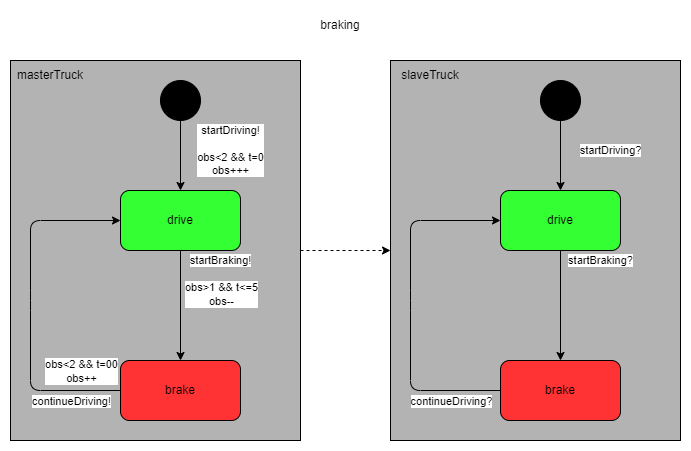

The diagram above was exported from draw.io. Its source (the exported page's mxGraphModel, read from the mxfile embedded in the PNG):
<mxGraphModel dx="880" dy="1693" grid="1" gridSize="10" guides="1" tooltips="1" connect="1" arrows="1" fold="1" page="1" pageScale="1" pageWidth="827" pageHeight="1169" math="0" shadow="0">
  <root>
    <mxCell id="0" />
    <mxCell id="1" parent="0" />
    <mxCell id="-EhHgVlDRUw4CJIerJjM-25" value="" style="rounded=0;whiteSpace=wrap;html=1;glass=0;fillColor=#B3B3B3;" vertex="1" parent="1">
      <mxGeometry x="470" y="-50" width="290" height="380" as="geometry" />
    </mxCell>
    <mxCell id="-EhHgVlDRUw4CJIerJjM-29" style="edgeStyle=orthogonalEdgeStyle;rounded=0;orthogonalLoop=1;jettySize=auto;html=1;entryX=0;entryY=0.5;entryDx=0;entryDy=0;endArrow=classic;endFill=1;dashed=1;" edge="1" parent="1" source="-EhHgVlDRUw4CJIerJjM-24" target="-EhHgVlDRUw4CJIerJjM-25">
      <mxGeometry relative="1" as="geometry" />
    </mxCell>
    <mxCell id="-EhHgVlDRUw4CJIerJjM-24" value="" style="rounded=0;whiteSpace=wrap;html=1;glass=0;fillColor=#B3B3B3;" vertex="1" parent="1">
      <mxGeometry x="90" y="-50" width="290" height="380" as="geometry" />
    </mxCell>
    <mxCell id="-EhHgVlDRUw4CJIerJjM-1" value="drive" style="rounded=1;whiteSpace=wrap;html=1;glass=0;fillColor=#33FF33;" vertex="1" parent="1">
      <mxGeometry x="200" y="80" width="120" height="60" as="geometry" />
    </mxCell>
    <mxCell id="-EhHgVlDRUw4CJIerJjM-2" value="brake" style="rounded=1;whiteSpace=wrap;html=1;fillColor=#FF3333;gradientColor=none;" vertex="1" parent="1">
      <mxGeometry x="200" y="250" width="120" height="60" as="geometry" />
    </mxCell>
    <mxCell id="-EhHgVlDRUw4CJIerJjM-4" value="startBraking!" style="endArrow=classic;html=1;rounded=0;exitX=0.5;exitY=1;exitDx=0;exitDy=0;entryX=0.5;entryY=0;entryDx=0;entryDy=0;" edge="1" parent="1" source="-EhHgVlDRUw4CJIerJjM-1" target="-EhHgVlDRUw4CJIerJjM-2">
      <mxGeometry x="-0.8182" y="40" width="50" height="50" relative="1" as="geometry">
        <mxPoint x="400" y="300" as="sourcePoint" />
        <mxPoint x="450" y="250" as="targetPoint" />
        <mxPoint as="offset" />
      </mxGeometry>
    </mxCell>
    <mxCell id="-EhHgVlDRUw4CJIerJjM-11" value="obs&amp;gt;1 &amp;amp;&amp;amp; t&amp;lt;=5&lt;br&gt;obs--" style="edgeLabel;html=1;align=center;verticalAlign=middle;resizable=0;points=[];" vertex="1" connectable="0" parent="-EhHgVlDRUw4CJIerJjM-4">
      <mxGeometry x="-0.2182" relative="1" as="geometry">
        <mxPoint x="40" as="offset" />
      </mxGeometry>
    </mxCell>
    <mxCell id="-EhHgVlDRUw4CJIerJjM-5" value="" style="endArrow=classic;html=1;rounded=1;exitX=0;exitY=0.5;exitDx=0;exitDy=0;entryX=0;entryY=0.5;entryDx=0;entryDy=0;" edge="1" parent="1" source="-EhHgVlDRUw4CJIerJjM-2" target="-EhHgVlDRUw4CJIerJjM-1">
      <mxGeometry width="50" height="50" relative="1" as="geometry">
        <mxPoint x="400" y="300" as="sourcePoint" />
        <mxPoint x="450" y="250" as="targetPoint" />
        <Array as="points">
          <mxPoint x="110" y="280" />
          <mxPoint x="110" y="190" />
          <mxPoint x="110" y="110" />
        </Array>
      </mxGeometry>
    </mxCell>
    <mxCell id="-EhHgVlDRUw4CJIerJjM-12" value="obs&amp;lt;2 &amp;amp;&amp;amp; t=00&lt;br&gt;obs++" style="edgeLabel;html=1;align=center;verticalAlign=middle;resizable=0;points=[];" vertex="1" connectable="0" parent="-EhHgVlDRUw4CJIerJjM-5">
      <mxGeometry x="-0.08" y="3" relative="1" as="geometry">
        <mxPoint x="53" y="51" as="offset" />
      </mxGeometry>
    </mxCell>
    <mxCell id="-EhHgVlDRUw4CJIerJjM-13" value="continueDriving!" style="edgeLabel;html=1;align=center;verticalAlign=middle;resizable=0;points=[];" vertex="1" connectable="0" parent="-EhHgVlDRUw4CJIerJjM-5">
      <mxGeometry x="-0.0743" y="1" relative="1" as="geometry">
        <mxPoint x="41" y="82" as="offset" />
      </mxGeometry>
    </mxCell>
    <mxCell id="-EhHgVlDRUw4CJIerJjM-8" value="startDriving!&lt;br&gt;&lt;br&gt;obs&amp;lt;2 &amp;amp;&amp;amp; t=0&lt;br&gt;obs+++" style="edgeStyle=orthogonalEdgeStyle;rounded=0;orthogonalLoop=1;jettySize=auto;html=1;" edge="1" parent="1" source="-EhHgVlDRUw4CJIerJjM-7" target="-EhHgVlDRUw4CJIerJjM-1">
      <mxGeometry x="-0.1429" y="50" relative="1" as="geometry">
        <mxPoint as="offset" />
      </mxGeometry>
    </mxCell>
    <mxCell id="-EhHgVlDRUw4CJIerJjM-7" value="" style="ellipse;whiteSpace=wrap;html=1;aspect=fixed;fillColor=#000000;" vertex="1" parent="1">
      <mxGeometry x="240" y="-30" width="40" height="40" as="geometry" />
    </mxCell>
    <mxCell id="-EhHgVlDRUw4CJIerJjM-15" value="drive" style="rounded=1;whiteSpace=wrap;html=1;glass=0;fillColor=#33FF33;" vertex="1" parent="1">
      <mxGeometry x="580" y="80" width="120" height="60" as="geometry" />
    </mxCell>
    <mxCell id="-EhHgVlDRUw4CJIerJjM-16" value="brake" style="rounded=1;whiteSpace=wrap;html=1;fillColor=#FF3333;gradientColor=none;" vertex="1" parent="1">
      <mxGeometry x="580" y="250" width="120" height="60" as="geometry" />
    </mxCell>
    <mxCell id="-EhHgVlDRUw4CJIerJjM-17" value="startBraking?" style="endArrow=classic;html=1;rounded=0;exitX=0.5;exitY=1;exitDx=0;exitDy=0;entryX=0.5;entryY=0;entryDx=0;entryDy=0;" edge="1" parent="1" source="-EhHgVlDRUw4CJIerJjM-15" target="-EhHgVlDRUw4CJIerJjM-16">
      <mxGeometry x="-0.8182" y="40" width="50" height="50" relative="1" as="geometry">
        <mxPoint x="780" y="300" as="sourcePoint" />
        <mxPoint x="830" y="250" as="targetPoint" />
        <mxPoint as="offset" />
      </mxGeometry>
    </mxCell>
    <mxCell id="-EhHgVlDRUw4CJIerJjM-19" value="" style="endArrow=classic;html=1;rounded=1;exitX=0;exitY=0.5;exitDx=0;exitDy=0;entryX=0;entryY=0.5;entryDx=0;entryDy=0;" edge="1" parent="1" source="-EhHgVlDRUw4CJIerJjM-16" target="-EhHgVlDRUw4CJIerJjM-15">
      <mxGeometry width="50" height="50" relative="1" as="geometry">
        <mxPoint x="780" y="300" as="sourcePoint" />
        <mxPoint x="830" y="250" as="targetPoint" />
        <Array as="points">
          <mxPoint x="490" y="280" />
          <mxPoint x="490" y="190" />
          <mxPoint x="490" y="110" />
        </Array>
      </mxGeometry>
    </mxCell>
    <mxCell id="-EhHgVlDRUw4CJIerJjM-21" value="continueDriving?" style="edgeLabel;html=1;align=center;verticalAlign=middle;resizable=0;points=[];" vertex="1" connectable="0" parent="-EhHgVlDRUw4CJIerJjM-19">
      <mxGeometry x="-0.0743" y="1" relative="1" as="geometry">
        <mxPoint x="41" y="82" as="offset" />
      </mxGeometry>
    </mxCell>
    <mxCell id="-EhHgVlDRUw4CJIerJjM-22" value="startDriving?" style="edgeStyle=orthogonalEdgeStyle;rounded=0;orthogonalLoop=1;jettySize=auto;html=1;" edge="1" parent="1" source="-EhHgVlDRUw4CJIerJjM-23" target="-EhHgVlDRUw4CJIerJjM-15">
      <mxGeometry x="-0.1429" y="50" relative="1" as="geometry">
        <mxPoint as="offset" />
      </mxGeometry>
    </mxCell>
    <mxCell id="-EhHgVlDRUw4CJIerJjM-23" value="" style="ellipse;whiteSpace=wrap;html=1;aspect=fixed;fillColor=#000000;" vertex="1" parent="1">
      <mxGeometry x="620" y="-30" width="40" height="40" as="geometry" />
    </mxCell>
    <mxCell id="-EhHgVlDRUw4CJIerJjM-26" value="masterTruck" style="text;html=1;strokeColor=none;fillColor=none;align=center;verticalAlign=middle;whiteSpace=wrap;rounded=0;" vertex="1" parent="1">
      <mxGeometry x="100" y="-50" width="60" height="30" as="geometry" />
    </mxCell>
    <mxCell id="-EhHgVlDRUw4CJIerJjM-27" value="slaveTruck" style="text;html=1;strokeColor=none;fillColor=none;align=center;verticalAlign=middle;whiteSpace=wrap;rounded=0;" vertex="1" parent="1">
      <mxGeometry x="480" y="-50" width="60" height="30" as="geometry" />
    </mxCell>
    <mxCell id="-EhHgVlDRUw4CJIerJjM-30" value="braking" style="text;html=1;strokeColor=none;fillColor=none;align=center;verticalAlign=middle;whiteSpace=wrap;rounded=0;" vertex="1" parent="1">
      <mxGeometry x="390" y="-100" width="60" height="30" as="geometry" />
    </mxCell>
  </root>
</mxGraphModel>